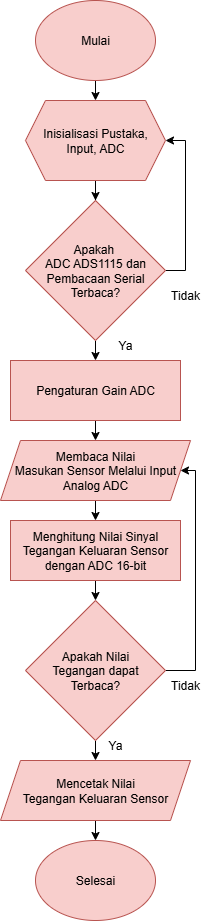

The diagram above was exported from draw.io. Its source (the exported page's mxGraphModel, read from the mxfile embedded in the PNG):
<mxGraphModel dx="1234" dy="689" grid="1" gridSize="10" guides="1" tooltips="1" connect="1" arrows="1" fold="1" page="1" pageScale="1" pageWidth="850" pageHeight="1100" math="0" shadow="0">
  <root>
    <mxCell id="0" />
    <mxCell id="1" parent="0" />
    <mxCell id="MJN94T1lg2GBUVGA7B6C-7" style="edgeStyle=orthogonalEdgeStyle;rounded=0;orthogonalLoop=1;jettySize=auto;html=1;exitX=0.5;exitY=1;exitDx=0;exitDy=0;entryX=0.5;entryY=0;entryDx=0;entryDy=0;" parent="1" source="MJN94T1lg2GBUVGA7B6C-1" target="MJN94T1lg2GBUVGA7B6C-2" edge="1">
      <mxGeometry relative="1" as="geometry" />
    </mxCell>
    <mxCell id="MJN94T1lg2GBUVGA7B6C-1" value="Mulai" style="ellipse;whiteSpace=wrap;html=1;fillColor=#f8cecc;strokeColor=#b85450;" parent="1" vertex="1">
      <mxGeometry x="160" y="10" width="120" height="80" as="geometry" />
    </mxCell>
    <mxCell id="MJN94T1lg2GBUVGA7B6C-6" style="edgeStyle=orthogonalEdgeStyle;rounded=0;orthogonalLoop=1;jettySize=auto;html=1;exitX=0.5;exitY=1;exitDx=0;exitDy=0;" parent="1" source="MJN94T1lg2GBUVGA7B6C-2" target="MJN94T1lg2GBUVGA7B6C-4" edge="1">
      <mxGeometry relative="1" as="geometry" />
    </mxCell>
    <mxCell id="MJN94T1lg2GBUVGA7B6C-2" value="Inisialisasi Pustaka, Input, ADC" style="shape=hexagon;perimeter=hexagonPerimeter2;whiteSpace=wrap;html=1;fixedSize=1;fillColor=#f8cecc;strokeColor=#b85450;" parent="1" vertex="1">
      <mxGeometry x="150" y="110" width="140" height="80" as="geometry" />
    </mxCell>
    <mxCell id="MJN94T1lg2GBUVGA7B6C-5" style="edgeStyle=orthogonalEdgeStyle;rounded=0;orthogonalLoop=1;jettySize=auto;html=1;exitX=1;exitY=0.5;exitDx=0;exitDy=0;entryX=1;entryY=0.5;entryDx=0;entryDy=0;" parent="1" source="MJN94T1lg2GBUVGA7B6C-4" target="MJN94T1lg2GBUVGA7B6C-2" edge="1">
      <mxGeometry relative="1" as="geometry" />
    </mxCell>
    <mxCell id="MJN94T1lg2GBUVGA7B6C-12" style="edgeStyle=orthogonalEdgeStyle;rounded=0;orthogonalLoop=1;jettySize=auto;html=1;exitX=0.5;exitY=1;exitDx=0;exitDy=0;entryX=0.5;entryY=0;entryDx=0;entryDy=0;" parent="1" source="MJN94T1lg2GBUVGA7B6C-4" target="MJN94T1lg2GBUVGA7B6C-10" edge="1">
      <mxGeometry relative="1" as="geometry" />
    </mxCell>
    <mxCell id="MJN94T1lg2GBUVGA7B6C-4" value="Apakah&amp;nbsp;&lt;div&gt;ADC ADS1115&amp;nbsp;&lt;span style=&quot;background-color: transparent; color: light-dark(rgb(0, 0, 0), rgb(255, 255, 255));&quot;&gt;dan Pembacaan Serial&lt;/span&gt;&lt;/div&gt;&lt;div&gt;Terbaca?&lt;/div&gt;" style="rhombus;whiteSpace=wrap;html=1;fillColor=#f8cecc;strokeColor=#b85450;" parent="1" vertex="1">
      <mxGeometry x="150" y="210" width="140" height="140" as="geometry" />
    </mxCell>
    <mxCell id="MJN94T1lg2GBUVGA7B6C-15" style="edgeStyle=orthogonalEdgeStyle;rounded=0;orthogonalLoop=1;jettySize=auto;html=1;exitX=0.5;exitY=1;exitDx=0;exitDy=0;entryX=0.5;entryY=0;entryDx=0;entryDy=0;" parent="1" source="MJN94T1lg2GBUVGA7B6C-10" target="MJN94T1lg2GBUVGA7B6C-14" edge="1">
      <mxGeometry relative="1" as="geometry" />
    </mxCell>
    <mxCell id="MJN94T1lg2GBUVGA7B6C-10" value="Pengaturan Gain ADC" style="rounded=0;whiteSpace=wrap;html=1;fillColor=#f8cecc;strokeColor=#b85450;" parent="1" vertex="1">
      <mxGeometry x="135" y="370" width="170" height="60" as="geometry" />
    </mxCell>
    <mxCell id="MJN94T1lg2GBUVGA7B6C-11" value="Tidak" style="text;html=1;align=center;verticalAlign=middle;whiteSpace=wrap;rounded=0;" parent="1" vertex="1">
      <mxGeometry x="280" y="290" width="60" height="30" as="geometry" />
    </mxCell>
    <mxCell id="MJN94T1lg2GBUVGA7B6C-13" value="Ya" style="text;html=1;align=center;verticalAlign=middle;whiteSpace=wrap;rounded=0;" parent="1" vertex="1">
      <mxGeometry x="220" y="340" width="60" height="30" as="geometry" />
    </mxCell>
    <mxCell id="MJN94T1lg2GBUVGA7B6C-17" style="edgeStyle=orthogonalEdgeStyle;rounded=0;orthogonalLoop=1;jettySize=auto;html=1;exitX=0.5;exitY=1;exitDx=0;exitDy=0;entryX=0.5;entryY=0;entryDx=0;entryDy=0;" parent="1" source="MJN94T1lg2GBUVGA7B6C-14" target="MJN94T1lg2GBUVGA7B6C-16" edge="1">
      <mxGeometry relative="1" as="geometry" />
    </mxCell>
    <mxCell id="MJN94T1lg2GBUVGA7B6C-14" value="Membaca Nilai&lt;div&gt;Masukan Sensor Melalui Input Analog ADC&lt;/div&gt;" style="shape=parallelogram;perimeter=parallelogramPerimeter;whiteSpace=wrap;html=1;fixedSize=1;fillColor=#f8cecc;strokeColor=#b85450;" parent="1" vertex="1">
      <mxGeometry x="125" y="450" width="190" height="60" as="geometry" />
    </mxCell>
    <mxCell id="MJN94T1lg2GBUVGA7B6C-21" style="edgeStyle=orthogonalEdgeStyle;rounded=0;orthogonalLoop=1;jettySize=auto;html=1;exitX=0.5;exitY=1;exitDx=0;exitDy=0;entryX=0.5;entryY=0;entryDx=0;entryDy=0;" parent="1" source="MJN94T1lg2GBUVGA7B6C-16" target="MJN94T1lg2GBUVGA7B6C-19" edge="1">
      <mxGeometry relative="1" as="geometry" />
    </mxCell>
    <mxCell id="MJN94T1lg2GBUVGA7B6C-16" value="Menghitung Nilai Sinyal Tegangan Keluaran Sensor dengan ADC 16-bit" style="rounded=0;whiteSpace=wrap;html=1;fillColor=#f8cecc;strokeColor=#b85450;" parent="1" vertex="1">
      <mxGeometry x="135" y="530" width="170" height="60" as="geometry" />
    </mxCell>
    <mxCell id="MJN94T1lg2GBUVGA7B6C-27" style="edgeStyle=orthogonalEdgeStyle;rounded=0;orthogonalLoop=1;jettySize=auto;html=1;exitX=0.5;exitY=1;exitDx=0;exitDy=0;entryX=0.5;entryY=0;entryDx=0;entryDy=0;" parent="1" source="MJN94T1lg2GBUVGA7B6C-18" target="MJN94T1lg2GBUVGA7B6C-26" edge="1">
      <mxGeometry relative="1" as="geometry" />
    </mxCell>
    <mxCell id="MJN94T1lg2GBUVGA7B6C-18" value="Mencetak Nilai&lt;div&gt;Tegangan Keluaran Sensor&lt;/div&gt;" style="shape=parallelogram;perimeter=parallelogramPerimeter;whiteSpace=wrap;html=1;fixedSize=1;fillColor=#f8cecc;strokeColor=#b85450;" parent="1" vertex="1">
      <mxGeometry x="125" y="770" width="190" height="60" as="geometry" />
    </mxCell>
    <mxCell id="MJN94T1lg2GBUVGA7B6C-22" style="edgeStyle=orthogonalEdgeStyle;rounded=0;orthogonalLoop=1;jettySize=auto;html=1;exitX=0.5;exitY=1;exitDx=0;exitDy=0;entryX=0.5;entryY=0;entryDx=0;entryDy=0;" parent="1" source="MJN94T1lg2GBUVGA7B6C-19" target="MJN94T1lg2GBUVGA7B6C-18" edge="1">
      <mxGeometry relative="1" as="geometry" />
    </mxCell>
    <mxCell id="MJN94T1lg2GBUVGA7B6C-23" style="edgeStyle=orthogonalEdgeStyle;rounded=0;orthogonalLoop=1;jettySize=auto;html=1;exitX=1;exitY=0.5;exitDx=0;exitDy=0;entryX=1;entryY=0.5;entryDx=0;entryDy=0;" parent="1" source="MJN94T1lg2GBUVGA7B6C-19" target="MJN94T1lg2GBUVGA7B6C-14" edge="1">
      <mxGeometry relative="1" as="geometry">
        <Array as="points">
          <mxPoint x="320" y="680" />
          <mxPoint x="320" y="480" />
        </Array>
      </mxGeometry>
    </mxCell>
    <mxCell id="MJN94T1lg2GBUVGA7B6C-19" value="Apakah Nilai&lt;div&gt;Tegangan dapat Terbaca?&lt;/div&gt;" style="rhombus;whiteSpace=wrap;html=1;fillColor=#f8cecc;strokeColor=#b85450;" parent="1" vertex="1">
      <mxGeometry x="150" y="610" width="140" height="140" as="geometry" />
    </mxCell>
    <mxCell id="MJN94T1lg2GBUVGA7B6C-24" value="Tidak" style="text;html=1;align=center;verticalAlign=middle;whiteSpace=wrap;rounded=0;" parent="1" vertex="1">
      <mxGeometry x="280" y="680" width="60" height="30" as="geometry" />
    </mxCell>
    <mxCell id="MJN94T1lg2GBUVGA7B6C-25" value="Ya" style="text;html=1;align=center;verticalAlign=middle;whiteSpace=wrap;rounded=0;" parent="1" vertex="1">
      <mxGeometry x="210" y="740" width="60" height="30" as="geometry" />
    </mxCell>
    <mxCell id="MJN94T1lg2GBUVGA7B6C-26" value="Selesai" style="ellipse;whiteSpace=wrap;html=1;fillColor=#f8cecc;strokeColor=#b85450;" parent="1" vertex="1">
      <mxGeometry x="160" y="850" width="120" height="80" as="geometry" />
    </mxCell>
  </root>
</mxGraphModel>